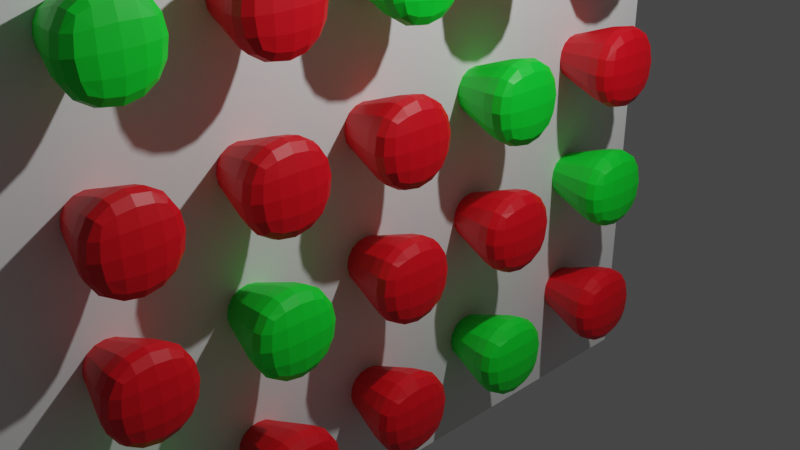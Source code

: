 # Source: Light_Wall.blend  (saved by Blender 2.80.75; exported with 4.5.12 LTS)
import bpy
from mathutils import Matrix  # noqa: F401  (used for matrix-valued properties, if any)

bpy.ops.wm.read_factory_settings(use_empty=True)
scene = bpy.context.scene
scene.name = 'Scene'

# ---- collections
col_collection = bpy.data.collections.new('Collection'); scene.collection.children.link(col_collection)

# ---- materials (node trees are filled in below, after node groups)
mat_on_material = bpy.data.materials.new('On Material')
mat_on_material.use_transparent_shadow = False
mat_off_material = bpy.data.materials.new('Off Material')
mat_off_material.use_transparent_shadow = False

# ---- material node trees
mat_on_material.use_nodes = True; mat_on_material.node_tree.nodes.clear()
_N = mat_on_material.node_tree.nodes; _L = mat_on_material.node_tree.links
n0 = _N.new('ShaderNodeOutputMaterial'); n0.name = 'Material Output'; n0.location = (300, 300)
n1 = _N.new('ShaderNodeBsdfPrincipled'); n1.name = 'Principled BSDF'; n1.location = (10, 300)
n1.distribution = 'GGX'
n1.subsurface_method = 'BURLEY'
n1.inputs[0].default_value = (0.0, 0.8, 0.03066, 1.0)
n1.inputs[3].default_value = 1.45
n1.inputs[27].default_value = (0.0, 0.0, 0.0, 1.0)
n1.inputs[28].default_value = 1.0
_L.new(n1.outputs[0], n0.inputs[0])
n0.is_active_output = True
mat_off_material.use_nodes = True; mat_off_material.node_tree.nodes.clear()
_N = mat_off_material.node_tree.nodes; _L = mat_off_material.node_tree.links
n0 = _N.new('ShaderNodeOutputMaterial'); n0.name = 'Material Output'; n0.location = (300, 300)
n1 = _N.new('ShaderNodeBsdfPrincipled'); n1.name = 'Principled BSDF'; n1.location = (10, 300)
n1.distribution = 'GGX'
n1.subsurface_method = 'BURLEY'
n1.inputs[0].default_value = (0.8, 0.0, 0.009557, 1.0)
n1.inputs[3].default_value = 1.45
n1.inputs[27].default_value = (0.0, 0.0, 0.0, 1.0)
n1.inputs[28].default_value = 1.0
_L.new(n1.outputs[0], n0.inputs[0])
n0.is_active_output = True

# ---- world
world_world = bpy.data.worlds.new('World'); scene.world = world_world
world_world.use_nodes = True; world_world.node_tree.nodes.clear()
_N = world_world.node_tree.nodes; _L = world_world.node_tree.links
n0 = _N.new('ShaderNodeOutputWorld'); n0.name = 'World Output'; n0.location = (300, 300)
n1 = _N.new('ShaderNodeBackground'); n1.name = 'Background'; n1.location = (10, 300)
n1.inputs[0].default_value = (0.05088, 0.05088, 0.05088, 1.0)
_L.new(n1.outputs[0], n0.inputs[0])
n0.is_active_output = True
world_world.color = (0.05088, 0.05088, 0.05088)
world_world.use_sun_shadow = False
world_world.sun_shadow_jitter_overblur = 0.0

# ---- cameras
cam_camera = bpy.data.cameras.new('Camera')
cam_camera.clip_end = 100.0
cam_camera.ortho_scale = 7.314

# ---- lights
light_light = bpy.data.lights.new('Light', 'POINT')
light_light.transmission_factor = 0.0
light_light.energy = 1000.0
light_light.shadow_soft_size = 0.1
light_light.shadow_maximum_resolution = 0.006
light_light.use_absolute_resolution = True

# ---- meshes
me_plane = bpy.data.meshes.new('Plane')
me_plane.from_pydata([(-1.0, -1.0, 0.0), (1.0, -1.0, 0.0), (-1.0, 1.0, 0.0), (1.0, 1.0, 0.0)], [], [(0, 1, 3, 2)])
_uv = me_plane.uv_layers.new(name='UVMap')
_uv.uv.foreach_set('vector', [0.0, 0.0, 1.0, 0.0, 1.0, 1.0, 0.0, 1.0])
me_plane.use_remesh_preserve_volume = False
me_plane.use_remesh_preserve_attributes = False
me_plane.use_mirror_vertex_groups = False
me_plane.update()
me_cube_001 = bpy.data.meshes.new('Cube.001')
me_cube_001.from_pydata([(-1.0, -1.0, -1.0), (-1.0, -1.0, 1.0), (-1.0, 1.0, -1.0), (-1.0, 1.0, 1.0), (1.0, -1.0, -1.0), (1.0, -1.0, 1.0), (1.0, 1.0, -1.0), (1.0, 1.0, 1.0), (0.1079, 0.1079, 0.7033), (0.1079, -0.1079, 0.7033), (-0.1079, -0.1079, 0.7033), (-0.1079, 0.1079, 0.7033), (-0.745, 0.745, -0.608), (0.745, 0.745, -0.608), (0.745, -0.745, -0.608), (-0.745, -0.745, -0.608)], [], [(8, 1, 3, 9), (9, 3, 7, 10), (10, 7, 5, 11), (11, 5, 1, 8), (2, 6, 4, 0), (7, 3, 1, 5), (14, 11, 8, 15), (13, 10, 11, 14), (12, 9, 10, 13), (15, 8, 9, 12), (0, 15, 12, 2), (2, 12, 13, 6), (6, 13, 14, 4), (4, 14, 15, 0)])
_uv = me_cube_001.uv_layers.new(name='UVMap')
_uv.uv.foreach_set('vector', [0.5879, 0.0, 0.625, 0.0, 0.625, 0.25, 0.5879, 0.25, 0.5879, 0.25, 0.625, 0.25, 0.625, 0.5, 0.5879, 0.5, 0.5879, 0.5, 0.625, 0.5, 0.625, 0.75, 0.5879, 0.75, 0.5879, 0.75, 0.625, 0.75, 0.625, 1.0, 0.5879, 1.0, 0.125, 0.5, 0.375, 0.5, 0.375, 0.75, 0.125, 0.75, 0.625, 0.5, 0.875, 0.5, 0.875, 0.75, 0.625, 0.75, 0.424, 0.75, 0.5879, 0.75, 0.5879, 1.0, 0.424, 1.0, 0.424, 0.5, 0.5879, 0.5, 0.5879, 0.75, 0.424, 0.75, 0.424, 0.25, 0.5879, 0.25, 0.5879, 0.5, 0.424, 0.5, 0.424, 0.0, 0.5879, 0.0, 0.5879, 0.25, 0.424, 0.25, 0.375, 0.0, 0.424, 0.0, 0.424, 0.25, 0.375, 0.25, 0.375, 0.25, 0.424, 0.25, 0.424, 0.5, 0.375, 0.5, 0.375, 0.5, 0.424, 0.5, 0.424, 0.75, 0.375, 0.75, 0.375, 0.75, 0.424, 0.75, 0.424, 1.0, 0.375, 1.0])
me_cube_001.materials.append(mat_on_material)
me_cube_001.use_remesh_preserve_volume = False
me_cube_001.use_remesh_preserve_attributes = False
me_cube_001.use_mirror_vertex_groups = False
me_cube_001.update()
me_cube_002 = bpy.data.meshes.new('Cube.002')
me_cube_002.from_pydata([(-1.0, -1.0, -1.0), (-1.0, -1.0, 1.0), (-1.0, 1.0, -1.0), (-1.0, 1.0, 1.0), (1.0, -1.0, -1.0), (1.0, -1.0, 1.0), (1.0, 1.0, -1.0), (1.0, 1.0, 1.0), (0.1079, 0.1079, 0.7033), (0.1079, -0.1079, 0.7033), (-0.1079, -0.1079, 0.7033), (-0.1079, 0.1079, 0.7033), (-0.745, 0.745, -0.608), (0.745, 0.745, -0.608), (0.745, -0.745, -0.608), (-0.745, -0.745, -0.608)], [], [(8, 1, 3, 9), (9, 3, 7, 10), (10, 7, 5, 11), (11, 5, 1, 8), (2, 6, 4, 0), (7, 3, 1, 5), (14, 11, 8, 15), (13, 10, 11, 14), (12, 9, 10, 13), (15, 8, 9, 12), (0, 15, 12, 2), (2, 12, 13, 6), (6, 13, 14, 4), (4, 14, 15, 0)])
_uv = me_cube_002.uv_layers.new(name='UVMap')
_uv.uv.foreach_set('vector', [0.5879, 0.0, 0.625, 0.0, 0.625, 0.25, 0.5879, 0.25, 0.5879, 0.25, 0.625, 0.25, 0.625, 0.5, 0.5879, 0.5, 0.5879, 0.5, 0.625, 0.5, 0.625, 0.75, 0.5879, 0.75, 0.5879, 0.75, 0.625, 0.75, 0.625, 1.0, 0.5879, 1.0, 0.125, 0.5, 0.375, 0.5, 0.375, 0.75, 0.125, 0.75, 0.625, 0.5, 0.875, 0.5, 0.875, 0.75, 0.625, 0.75, 0.424, 0.75, 0.5879, 0.75, 0.5879, 1.0, 0.424, 1.0, 0.424, 0.5, 0.5879, 0.5, 0.5879, 0.75, 0.424, 0.75, 0.424, 0.25, 0.5879, 0.25, 0.5879, 0.5, 0.424, 0.5, 0.424, 0.0, 0.5879, 0.0, 0.5879, 0.25, 0.424, 0.25, 0.375, 0.0, 0.424, 0.0, 0.424, 0.25, 0.375, 0.25, 0.375, 0.25, 0.424, 0.25, 0.424, 0.5, 0.375, 0.5, 0.375, 0.5, 0.424, 0.5, 0.424, 0.75, 0.375, 0.75, 0.375, 0.75, 0.424, 0.75, 0.424, 1.0, 0.375, 1.0])
me_cube_002.materials.append(mat_off_material)
me_cube_002.use_remesh_preserve_volume = False
me_cube_002.use_remesh_preserve_attributes = False
me_cube_002.use_mirror_vertex_groups = False
me_cube_002.update()
me_cube_003 = bpy.data.meshes.new('Cube.003')
me_cube_003.from_pydata([(-1.0, -1.0, -1.0), (-1.0, -1.0, 1.0), (-1.0, 1.0, -1.0), (-1.0, 1.0, 1.0), (1.0, -1.0, -1.0), (1.0, -1.0, 1.0), (1.0, 1.0, -1.0), (1.0, 1.0, 1.0), (0.1079, 0.1079, 0.7033), (0.1079, -0.1079, 0.7033), (-0.1079, -0.1079, 0.7033), (-0.1079, 0.1079, 0.7033), (-0.745, 0.745, -0.608), (0.745, 0.745, -0.608), (0.745, -0.745, -0.608), (-0.745, -0.745, -0.608)], [], [(8, 1, 3, 9), (9, 3, 7, 10), (10, 7, 5, 11), (11, 5, 1, 8), (2, 6, 4, 0), (7, 3, 1, 5), (14, 11, 8, 15), (13, 10, 11, 14), (12, 9, 10, 13), (15, 8, 9, 12), (0, 15, 12, 2), (2, 12, 13, 6), (6, 13, 14, 4), (4, 14, 15, 0)])
_uv = me_cube_003.uv_layers.new(name='UVMap')
_uv.uv.foreach_set('vector', [0.5879, 0.0, 0.625, 0.0, 0.625, 0.25, 0.5879, 0.25, 0.5879, 0.25, 0.625, 0.25, 0.625, 0.5, 0.5879, 0.5, 0.5879, 0.5, 0.625, 0.5, 0.625, 0.75, 0.5879, 0.75, 0.5879, 0.75, 0.625, 0.75, 0.625, 1.0, 0.5879, 1.0, 0.125, 0.5, 0.375, 0.5, 0.375, 0.75, 0.125, 0.75, 0.625, 0.5, 0.875, 0.5, 0.875, 0.75, 0.625, 0.75, 0.424, 0.75, 0.5879, 0.75, 0.5879, 1.0, 0.424, 1.0, 0.424, 0.5, 0.5879, 0.5, 0.5879, 0.75, 0.424, 0.75, 0.424, 0.25, 0.5879, 0.25, 0.5879, 0.5, 0.424, 0.5, 0.424, 0.0, 0.5879, 0.0, 0.5879, 0.25, 0.424, 0.25, 0.375, 0.0, 0.424, 0.0, 0.424, 0.25, 0.375, 0.25, 0.375, 0.25, 0.424, 0.25, 0.424, 0.5, 0.375, 0.5, 0.375, 0.5, 0.424, 0.5, 0.424, 0.75, 0.375, 0.75, 0.375, 0.75, 0.424, 0.75, 0.424, 1.0, 0.375, 1.0])
me_cube_003.materials.append(mat_on_material)
me_cube_003.use_remesh_preserve_volume = False
me_cube_003.use_remesh_preserve_attributes = False
me_cube_003.use_mirror_vertex_groups = False
me_cube_003.update()
me_cube_004 = bpy.data.meshes.new('Cube.004')
me_cube_004.from_pydata([(-1.0, -1.0, -1.0), (-1.0, -1.0, 1.0), (-1.0, 1.0, -1.0), (-1.0, 1.0, 1.0), (1.0, -1.0, -1.0), (1.0, -1.0, 1.0), (1.0, 1.0, -1.0), (1.0, 1.0, 1.0), (0.1079, 0.1079, 0.7033), (0.1079, -0.1079, 0.7033), (-0.1079, -0.1079, 0.7033), (-0.1079, 0.1079, 0.7033), (-0.745, 0.745, -0.608), (0.745, 0.745, -0.608), (0.745, -0.745, -0.608), (-0.745, -0.745, -0.608)], [], [(8, 1, 3, 9), (9, 3, 7, 10), (10, 7, 5, 11), (11, 5, 1, 8), (2, 6, 4, 0), (7, 3, 1, 5), (14, 11, 8, 15), (13, 10, 11, 14), (12, 9, 10, 13), (15, 8, 9, 12), (0, 15, 12, 2), (2, 12, 13, 6), (6, 13, 14, 4), (4, 14, 15, 0)])
_uv = me_cube_004.uv_layers.new(name='UVMap')
_uv.uv.foreach_set('vector', [0.5879, 0.0, 0.625, 0.0, 0.625, 0.25, 0.5879, 0.25, 0.5879, 0.25, 0.625, 0.25, 0.625, 0.5, 0.5879, 0.5, 0.5879, 0.5, 0.625, 0.5, 0.625, 0.75, 0.5879, 0.75, 0.5879, 0.75, 0.625, 0.75, 0.625, 1.0, 0.5879, 1.0, 0.125, 0.5, 0.375, 0.5, 0.375, 0.75, 0.125, 0.75, 0.625, 0.5, 0.875, 0.5, 0.875, 0.75, 0.625, 0.75, 0.424, 0.75, 0.5879, 0.75, 0.5879, 1.0, 0.424, 1.0, 0.424, 0.5, 0.5879, 0.5, 0.5879, 0.75, 0.424, 0.75, 0.424, 0.25, 0.5879, 0.25, 0.5879, 0.5, 0.424, 0.5, 0.424, 0.0, 0.5879, 0.0, 0.5879, 0.25, 0.424, 0.25, 0.375, 0.0, 0.424, 0.0, 0.424, 0.25, 0.375, 0.25, 0.375, 0.25, 0.424, 0.25, 0.424, 0.5, 0.375, 0.5, 0.375, 0.5, 0.424, 0.5, 0.424, 0.75, 0.375, 0.75, 0.375, 0.75, 0.424, 0.75, 0.424, 1.0, 0.375, 1.0])
me_cube_004.materials.append(mat_off_material)
me_cube_004.use_remesh_preserve_volume = False
me_cube_004.use_remesh_preserve_attributes = False
me_cube_004.use_mirror_vertex_groups = False
me_cube_004.update()
me_cube_005 = bpy.data.meshes.new('Cube.005')
me_cube_005.from_pydata([(-1.0, -1.0, -1.0), (-1.0, -1.0, 1.0), (-1.0, 1.0, -1.0), (-1.0, 1.0, 1.0), (1.0, -1.0, -1.0), (1.0, -1.0, 1.0), (1.0, 1.0, -1.0), (1.0, 1.0, 1.0), (0.1079, 0.1079, 0.7033), (0.1079, -0.1079, 0.7033), (-0.1079, -0.1079, 0.7033), (-0.1079, 0.1079, 0.7033), (-0.745, 0.745, -0.608), (0.745, 0.745, -0.608), (0.745, -0.745, -0.608), (-0.745, -0.745, -0.608)], [], [(8, 1, 3, 9), (9, 3, 7, 10), (10, 7, 5, 11), (11, 5, 1, 8), (2, 6, 4, 0), (7, 3, 1, 5), (14, 11, 8, 15), (13, 10, 11, 14), (12, 9, 10, 13), (15, 8, 9, 12), (0, 15, 12, 2), (2, 12, 13, 6), (6, 13, 14, 4), (4, 14, 15, 0)])
_uv = me_cube_005.uv_layers.new(name='UVMap')
_uv.uv.foreach_set('vector', [0.5879, 0.0, 0.625, 0.0, 0.625, 0.25, 0.5879, 0.25, 0.5879, 0.25, 0.625, 0.25, 0.625, 0.5, 0.5879, 0.5, 0.5879, 0.5, 0.625, 0.5, 0.625, 0.75, 0.5879, 0.75, 0.5879, 0.75, 0.625, 0.75, 0.625, 1.0, 0.5879, 1.0, 0.125, 0.5, 0.375, 0.5, 0.375, 0.75, 0.125, 0.75, 0.625, 0.5, 0.875, 0.5, 0.875, 0.75, 0.625, 0.75, 0.424, 0.75, 0.5879, 0.75, 0.5879, 1.0, 0.424, 1.0, 0.424, 0.5, 0.5879, 0.5, 0.5879, 0.75, 0.424, 0.75, 0.424, 0.25, 0.5879, 0.25, 0.5879, 0.5, 0.424, 0.5, 0.424, 0.0, 0.5879, 0.0, 0.5879, 0.25, 0.424, 0.25, 0.375, 0.0, 0.424, 0.0, 0.424, 0.25, 0.375, 0.25, 0.375, 0.25, 0.424, 0.25, 0.424, 0.5, 0.375, 0.5, 0.375, 0.5, 0.424, 0.5, 0.424, 0.75, 0.375, 0.75, 0.375, 0.75, 0.424, 0.75, 0.424, 1.0, 0.375, 1.0])
me_cube_005.materials.append(mat_off_material)
me_cube_005.use_remesh_preserve_volume = False
me_cube_005.use_remesh_preserve_attributes = False
me_cube_005.use_mirror_vertex_groups = False
me_cube_005.update()
me_cube_006 = bpy.data.meshes.new('Cube.006')
me_cube_006.from_pydata([(-1.0, -1.0, -1.0), (-1.0, -1.0, 1.0), (-1.0, 1.0, -1.0), (-1.0, 1.0, 1.0), (1.0, -1.0, -1.0), (1.0, -1.0, 1.0), (1.0, 1.0, -1.0), (1.0, 1.0, 1.0), (0.1079, 0.1079, 0.7033), (0.1079, -0.1079, 0.7033), (-0.1079, -0.1079, 0.7033), (-0.1079, 0.1079, 0.7033), (-0.745, 0.745, -0.608), (0.745, 0.745, -0.608), (0.745, -0.745, -0.608), (-0.745, -0.745, -0.608)], [], [(8, 1, 3, 9), (9, 3, 7, 10), (10, 7, 5, 11), (11, 5, 1, 8), (2, 6, 4, 0), (7, 3, 1, 5), (14, 11, 8, 15), (13, 10, 11, 14), (12, 9, 10, 13), (15, 8, 9, 12), (0, 15, 12, 2), (2, 12, 13, 6), (6, 13, 14, 4), (4, 14, 15, 0)])
_uv = me_cube_006.uv_layers.new(name='UVMap')
_uv.uv.foreach_set('vector', [0.5879, 0.0, 0.625, 0.0, 0.625, 0.25, 0.5879, 0.25, 0.5879, 0.25, 0.625, 0.25, 0.625, 0.5, 0.5879, 0.5, 0.5879, 0.5, 0.625, 0.5, 0.625, 0.75, 0.5879, 0.75, 0.5879, 0.75, 0.625, 0.75, 0.625, 1.0, 0.5879, 1.0, 0.125, 0.5, 0.375, 0.5, 0.375, 0.75, 0.125, 0.75, 0.625, 0.5, 0.875, 0.5, 0.875, 0.75, 0.625, 0.75, 0.424, 0.75, 0.5879, 0.75, 0.5879, 1.0, 0.424, 1.0, 0.424, 0.5, 0.5879, 0.5, 0.5879, 0.75, 0.424, 0.75, 0.424, 0.25, 0.5879, 0.25, 0.5879, 0.5, 0.424, 0.5, 0.424, 0.0, 0.5879, 0.0, 0.5879, 0.25, 0.424, 0.25, 0.375, 0.0, 0.424, 0.0, 0.424, 0.25, 0.375, 0.25, 0.375, 0.25, 0.424, 0.25, 0.424, 0.5, 0.375, 0.5, 0.375, 0.5, 0.424, 0.5, 0.424, 0.75, 0.375, 0.75, 0.375, 0.75, 0.424, 0.75, 0.424, 1.0, 0.375, 1.0])
me_cube_006.materials.append(mat_off_material)
me_cube_006.use_remesh_preserve_volume = False
me_cube_006.use_remesh_preserve_attributes = False
me_cube_006.use_mirror_vertex_groups = False
me_cube_006.update()
me_cube_007 = bpy.data.meshes.new('Cube.007')
me_cube_007.from_pydata([(-1.0, -1.0, -1.0), (-1.0, -1.0, 1.0), (-1.0, 1.0, -1.0), (-1.0, 1.0, 1.0), (1.0, -1.0, -1.0), (1.0, -1.0, 1.0), (1.0, 1.0, -1.0), (1.0, 1.0, 1.0), (0.1079, 0.1079, 0.7033), (0.1079, -0.1079, 0.7033), (-0.1079, -0.1079, 0.7033), (-0.1079, 0.1079, 0.7033), (-0.745, 0.745, -0.608), (0.745, 0.745, -0.608), (0.745, -0.745, -0.608), (-0.745, -0.745, -0.608)], [], [(8, 1, 3, 9), (9, 3, 7, 10), (10, 7, 5, 11), (11, 5, 1, 8), (2, 6, 4, 0), (7, 3, 1, 5), (14, 11, 8, 15), (13, 10, 11, 14), (12, 9, 10, 13), (15, 8, 9, 12), (0, 15, 12, 2), (2, 12, 13, 6), (6, 13, 14, 4), (4, 14, 15, 0)])
_uv = me_cube_007.uv_layers.new(name='UVMap')
_uv.uv.foreach_set('vector', [0.5879, 0.0, 0.625, 0.0, 0.625, 0.25, 0.5879, 0.25, 0.5879, 0.25, 0.625, 0.25, 0.625, 0.5, 0.5879, 0.5, 0.5879, 0.5, 0.625, 0.5, 0.625, 0.75, 0.5879, 0.75, 0.5879, 0.75, 0.625, 0.75, 0.625, 1.0, 0.5879, 1.0, 0.125, 0.5, 0.375, 0.5, 0.375, 0.75, 0.125, 0.75, 0.625, 0.5, 0.875, 0.5, 0.875, 0.75, 0.625, 0.75, 0.424, 0.75, 0.5879, 0.75, 0.5879, 1.0, 0.424, 1.0, 0.424, 0.5, 0.5879, 0.5, 0.5879, 0.75, 0.424, 0.75, 0.424, 0.25, 0.5879, 0.25, 0.5879, 0.5, 0.424, 0.5, 0.424, 0.0, 0.5879, 0.0, 0.5879, 0.25, 0.424, 0.25, 0.375, 0.0, 0.424, 0.0, 0.424, 0.25, 0.375, 0.25, 0.375, 0.25, 0.424, 0.25, 0.424, 0.5, 0.375, 0.5, 0.375, 0.5, 0.424, 0.5, 0.424, 0.75, 0.375, 0.75, 0.375, 0.75, 0.424, 0.75, 0.424, 1.0, 0.375, 1.0])
me_cube_007.materials.append(mat_on_material)
me_cube_007.use_remesh_preserve_volume = False
me_cube_007.use_remesh_preserve_attributes = False
me_cube_007.use_mirror_vertex_groups = False
me_cube_007.update()
me_cube_008 = bpy.data.meshes.new('Cube.008')
me_cube_008.from_pydata([(-1.0, -1.0, -1.0), (-1.0, -1.0, 1.0), (-1.0, 1.0, -1.0), (-1.0, 1.0, 1.0), (1.0, -1.0, -1.0), (1.0, -1.0, 1.0), (1.0, 1.0, -1.0), (1.0, 1.0, 1.0), (0.1079, 0.1079, 0.7033), (0.1079, -0.1079, 0.7033), (-0.1079, -0.1079, 0.7033), (-0.1079, 0.1079, 0.7033), (-0.745, 0.745, -0.608), (0.745, 0.745, -0.608), (0.745, -0.745, -0.608), (-0.745, -0.745, -0.608)], [], [(8, 1, 3, 9), (9, 3, 7, 10), (10, 7, 5, 11), (11, 5, 1, 8), (2, 6, 4, 0), (7, 3, 1, 5), (14, 11, 8, 15), (13, 10, 11, 14), (12, 9, 10, 13), (15, 8, 9, 12), (0, 15, 12, 2), (2, 12, 13, 6), (6, 13, 14, 4), (4, 14, 15, 0)])
_uv = me_cube_008.uv_layers.new(name='UVMap')
_uv.uv.foreach_set('vector', [0.5879, 0.0, 0.625, 0.0, 0.625, 0.25, 0.5879, 0.25, 0.5879, 0.25, 0.625, 0.25, 0.625, 0.5, 0.5879, 0.5, 0.5879, 0.5, 0.625, 0.5, 0.625, 0.75, 0.5879, 0.75, 0.5879, 0.75, 0.625, 0.75, 0.625, 1.0, 0.5879, 1.0, 0.125, 0.5, 0.375, 0.5, 0.375, 0.75, 0.125, 0.75, 0.625, 0.5, 0.875, 0.5, 0.875, 0.75, 0.625, 0.75, 0.424, 0.75, 0.5879, 0.75, 0.5879, 1.0, 0.424, 1.0, 0.424, 0.5, 0.5879, 0.5, 0.5879, 0.75, 0.424, 0.75, 0.424, 0.25, 0.5879, 0.25, 0.5879, 0.5, 0.424, 0.5, 0.424, 0.0, 0.5879, 0.0, 0.5879, 0.25, 0.424, 0.25, 0.375, 0.0, 0.424, 0.0, 0.424, 0.25, 0.375, 0.25, 0.375, 0.25, 0.424, 0.25, 0.424, 0.5, 0.375, 0.5, 0.375, 0.5, 0.424, 0.5, 0.424, 0.75, 0.375, 0.75, 0.375, 0.75, 0.424, 0.75, 0.424, 1.0, 0.375, 1.0])
me_cube_008.materials.append(mat_off_material)
me_cube_008.use_remesh_preserve_volume = False
me_cube_008.use_remesh_preserve_attributes = False
me_cube_008.use_mirror_vertex_groups = False
me_cube_008.update()
me_cube_009 = bpy.data.meshes.new('Cube.009')
me_cube_009.from_pydata([(-1.0, -1.0, -1.0), (-1.0, -1.0, 1.0), (-1.0, 1.0, -1.0), (-1.0, 1.0, 1.0), (1.0, -1.0, -1.0), (1.0, -1.0, 1.0), (1.0, 1.0, -1.0), (1.0, 1.0, 1.0), (0.1079, 0.1079, 0.7033), (0.1079, -0.1079, 0.7033), (-0.1079, -0.1079, 0.7033), (-0.1079, 0.1079, 0.7033), (-0.745, 0.745, -0.608), (0.745, 0.745, -0.608), (0.745, -0.745, -0.608), (-0.745, -0.745, -0.608)], [], [(8, 1, 3, 9), (9, 3, 7, 10), (10, 7, 5, 11), (11, 5, 1, 8), (2, 6, 4, 0), (7, 3, 1, 5), (14, 11, 8, 15), (13, 10, 11, 14), (12, 9, 10, 13), (15, 8, 9, 12), (0, 15, 12, 2), (2, 12, 13, 6), (6, 13, 14, 4), (4, 14, 15, 0)])
_uv = me_cube_009.uv_layers.new(name='UVMap')
_uv.uv.foreach_set('vector', [0.5879, 0.0, 0.625, 0.0, 0.625, 0.25, 0.5879, 0.25, 0.5879, 0.25, 0.625, 0.25, 0.625, 0.5, 0.5879, 0.5, 0.5879, 0.5, 0.625, 0.5, 0.625, 0.75, 0.5879, 0.75, 0.5879, 0.75, 0.625, 0.75, 0.625, 1.0, 0.5879, 1.0, 0.125, 0.5, 0.375, 0.5, 0.375, 0.75, 0.125, 0.75, 0.625, 0.5, 0.875, 0.5, 0.875, 0.75, 0.625, 0.75, 0.424, 0.75, 0.5879, 0.75, 0.5879, 1.0, 0.424, 1.0, 0.424, 0.5, 0.5879, 0.5, 0.5879, 0.75, 0.424, 0.75, 0.424, 0.25, 0.5879, 0.25, 0.5879, 0.5, 0.424, 0.5, 0.424, 0.0, 0.5879, 0.0, 0.5879, 0.25, 0.424, 0.25, 0.375, 0.0, 0.424, 0.0, 0.424, 0.25, 0.375, 0.25, 0.375, 0.25, 0.424, 0.25, 0.424, 0.5, 0.375, 0.5, 0.375, 0.5, 0.424, 0.5, 0.424, 0.75, 0.375, 0.75, 0.375, 0.75, 0.424, 0.75, 0.424, 1.0, 0.375, 1.0])
me_cube_009.materials.append(mat_off_material)
me_cube_009.use_remesh_preserve_volume = False
me_cube_009.use_remesh_preserve_attributes = False
me_cube_009.use_mirror_vertex_groups = False
me_cube_009.update()
me_cube_010 = bpy.data.meshes.new('Cube.010')
me_cube_010.from_pydata([(-1.0, -1.0, -1.0), (-1.0, -1.0, 1.0), (-1.0, 1.0, -1.0), (-1.0, 1.0, 1.0), (1.0, -1.0, -1.0), (1.0, -1.0, 1.0), (1.0, 1.0, -1.0), (1.0, 1.0, 1.0), (0.1079, 0.1079, 0.7033), (0.1079, -0.1079, 0.7033), (-0.1079, -0.1079, 0.7033), (-0.1079, 0.1079, 0.7033), (-0.745, 0.745, -0.608), (0.745, 0.745, -0.608), (0.745, -0.745, -0.608), (-0.745, -0.745, -0.608)], [], [(8, 1, 3, 9), (9, 3, 7, 10), (10, 7, 5, 11), (11, 5, 1, 8), (2, 6, 4, 0), (7, 3, 1, 5), (14, 11, 8, 15), (13, 10, 11, 14), (12, 9, 10, 13), (15, 8, 9, 12), (0, 15, 12, 2), (2, 12, 13, 6), (6, 13, 14, 4), (4, 14, 15, 0)])
_uv = me_cube_010.uv_layers.new(name='UVMap')
_uv.uv.foreach_set('vector', [0.5879, 0.0, 0.625, 0.0, 0.625, 0.25, 0.5879, 0.25, 0.5879, 0.25, 0.625, 0.25, 0.625, 0.5, 0.5879, 0.5, 0.5879, 0.5, 0.625, 0.5, 0.625, 0.75, 0.5879, 0.75, 0.5879, 0.75, 0.625, 0.75, 0.625, 1.0, 0.5879, 1.0, 0.125, 0.5, 0.375, 0.5, 0.375, 0.75, 0.125, 0.75, 0.625, 0.5, 0.875, 0.5, 0.875, 0.75, 0.625, 0.75, 0.424, 0.75, 0.5879, 0.75, 0.5879, 1.0, 0.424, 1.0, 0.424, 0.5, 0.5879, 0.5, 0.5879, 0.75, 0.424, 0.75, 0.424, 0.25, 0.5879, 0.25, 0.5879, 0.5, 0.424, 0.5, 0.424, 0.0, 0.5879, 0.0, 0.5879, 0.25, 0.424, 0.25, 0.375, 0.0, 0.424, 0.0, 0.424, 0.25, 0.375, 0.25, 0.375, 0.25, 0.424, 0.25, 0.424, 0.5, 0.375, 0.5, 0.375, 0.5, 0.424, 0.5, 0.424, 0.75, 0.375, 0.75, 0.375, 0.75, 0.424, 0.75, 0.424, 1.0, 0.375, 1.0])
me_cube_010.materials.append(mat_off_material)
me_cube_010.use_remesh_preserve_volume = False
me_cube_010.use_remesh_preserve_attributes = False
me_cube_010.use_mirror_vertex_groups = False
me_cube_010.update()
me_cube_011 = bpy.data.meshes.new('Cube.011')
me_cube_011.from_pydata([(-1.0, -1.0, -1.0), (-1.0, -1.0, 1.0), (-1.0, 1.0, -1.0), (-1.0, 1.0, 1.0), (1.0, -1.0, -1.0), (1.0, -1.0, 1.0), (1.0, 1.0, -1.0), (1.0, 1.0, 1.0), (0.1079, 0.1079, 0.7033), (0.1079, -0.1079, 0.7033), (-0.1079, -0.1079, 0.7033), (-0.1079, 0.1079, 0.7033), (-0.745, 0.745, -0.608), (0.745, 0.745, -0.608), (0.745, -0.745, -0.608), (-0.745, -0.745, -0.608)], [], [(8, 1, 3, 9), (9, 3, 7, 10), (10, 7, 5, 11), (11, 5, 1, 8), (2, 6, 4, 0), (7, 3, 1, 5), (14, 11, 8, 15), (13, 10, 11, 14), (12, 9, 10, 13), (15, 8, 9, 12), (0, 15, 12, 2), (2, 12, 13, 6), (6, 13, 14, 4), (4, 14, 15, 0)])
_uv = me_cube_011.uv_layers.new(name='UVMap')
_uv.uv.foreach_set('vector', [0.5879, 0.0, 0.625, 0.0, 0.625, 0.25, 0.5879, 0.25, 0.5879, 0.25, 0.625, 0.25, 0.625, 0.5, 0.5879, 0.5, 0.5879, 0.5, 0.625, 0.5, 0.625, 0.75, 0.5879, 0.75, 0.5879, 0.75, 0.625, 0.75, 0.625, 1.0, 0.5879, 1.0, 0.125, 0.5, 0.375, 0.5, 0.375, 0.75, 0.125, 0.75, 0.625, 0.5, 0.875, 0.5, 0.875, 0.75, 0.625, 0.75, 0.424, 0.75, 0.5879, 0.75, 0.5879, 1.0, 0.424, 1.0, 0.424, 0.5, 0.5879, 0.5, 0.5879, 0.75, 0.424, 0.75, 0.424, 0.25, 0.5879, 0.25, 0.5879, 0.5, 0.424, 0.5, 0.424, 0.0, 0.5879, 0.0, 0.5879, 0.25, 0.424, 0.25, 0.375, 0.0, 0.424, 0.0, 0.424, 0.25, 0.375, 0.25, 0.375, 0.25, 0.424, 0.25, 0.424, 0.5, 0.375, 0.5, 0.375, 0.5, 0.424, 0.5, 0.424, 0.75, 0.375, 0.75, 0.375, 0.75, 0.424, 0.75, 0.424, 1.0, 0.375, 1.0])
me_cube_011.materials.append(mat_off_material)
me_cube_011.use_remesh_preserve_volume = False
me_cube_011.use_remesh_preserve_attributes = False
me_cube_011.use_mirror_vertex_groups = False
me_cube_011.update()
me_cube_012 = bpy.data.meshes.new('Cube.012')
me_cube_012.from_pydata([(-1.0, -1.0, -1.0), (-1.0, -1.0, 1.0), (-1.0, 1.0, -1.0), (-1.0, 1.0, 1.0), (1.0, -1.0, -1.0), (1.0, -1.0, 1.0), (1.0, 1.0, -1.0), (1.0, 1.0, 1.0), (0.1079, 0.1079, 0.7033), (0.1079, -0.1079, 0.7033), (-0.1079, -0.1079, 0.7033), (-0.1079, 0.1079, 0.7033), (-0.745, 0.745, -0.608), (0.745, 0.745, -0.608), (0.745, -0.745, -0.608), (-0.745, -0.745, -0.608)], [], [(8, 1, 3, 9), (9, 3, 7, 10), (10, 7, 5, 11), (11, 5, 1, 8), (2, 6, 4, 0), (7, 3, 1, 5), (14, 11, 8, 15), (13, 10, 11, 14), (12, 9, 10, 13), (15, 8, 9, 12), (0, 15, 12, 2), (2, 12, 13, 6), (6, 13, 14, 4), (4, 14, 15, 0)])
_uv = me_cube_012.uv_layers.new(name='UVMap')
_uv.uv.foreach_set('vector', [0.5879, 0.0, 0.625, 0.0, 0.625, 0.25, 0.5879, 0.25, 0.5879, 0.25, 0.625, 0.25, 0.625, 0.5, 0.5879, 0.5, 0.5879, 0.5, 0.625, 0.5, 0.625, 0.75, 0.5879, 0.75, 0.5879, 0.75, 0.625, 0.75, 0.625, 1.0, 0.5879, 1.0, 0.125, 0.5, 0.375, 0.5, 0.375, 0.75, 0.125, 0.75, 0.625, 0.5, 0.875, 0.5, 0.875, 0.75, 0.625, 0.75, 0.424, 0.75, 0.5879, 0.75, 0.5879, 1.0, 0.424, 1.0, 0.424, 0.5, 0.5879, 0.5, 0.5879, 0.75, 0.424, 0.75, 0.424, 0.25, 0.5879, 0.25, 0.5879, 0.5, 0.424, 0.5, 0.424, 0.0, 0.5879, 0.0, 0.5879, 0.25, 0.424, 0.25, 0.375, 0.0, 0.424, 0.0, 0.424, 0.25, 0.375, 0.25, 0.375, 0.25, 0.424, 0.25, 0.424, 0.5, 0.375, 0.5, 0.375, 0.5, 0.424, 0.5, 0.424, 0.75, 0.375, 0.75, 0.375, 0.75, 0.424, 0.75, 0.424, 1.0, 0.375, 1.0])
me_cube_012.materials.append(mat_on_material)
me_cube_012.use_remesh_preserve_volume = False
me_cube_012.use_remesh_preserve_attributes = False
me_cube_012.use_mirror_vertex_groups = False
me_cube_012.update()
me_cube_013 = bpy.data.meshes.new('Cube.013')
me_cube_013.from_pydata([(-1.0, -1.0, -1.0), (-1.0, -1.0, 1.0), (-1.0, 1.0, -1.0), (-1.0, 1.0, 1.0), (1.0, -1.0, -1.0), (1.0, -1.0, 1.0), (1.0, 1.0, -1.0), (1.0, 1.0, 1.0), (0.1079, 0.1079, 0.7033), (0.1079, -0.1079, 0.7033), (-0.1079, -0.1079, 0.7033), (-0.1079, 0.1079, 0.7033), (-0.745, 0.745, -0.608), (0.745, 0.745, -0.608), (0.745, -0.745, -0.608), (-0.745, -0.745, -0.608)], [], [(8, 1, 3, 9), (9, 3, 7, 10), (10, 7, 5, 11), (11, 5, 1, 8), (2, 6, 4, 0), (7, 3, 1, 5), (14, 11, 8, 15), (13, 10, 11, 14), (12, 9, 10, 13), (15, 8, 9, 12), (0, 15, 12, 2), (2, 12, 13, 6), (6, 13, 14, 4), (4, 14, 15, 0)])
_uv = me_cube_013.uv_layers.new(name='UVMap')
_uv.uv.foreach_set('vector', [0.5879, 0.0, 0.625, 0.0, 0.625, 0.25, 0.5879, 0.25, 0.5879, 0.25, 0.625, 0.25, 0.625, 0.5, 0.5879, 0.5, 0.5879, 0.5, 0.625, 0.5, 0.625, 0.75, 0.5879, 0.75, 0.5879, 0.75, 0.625, 0.75, 0.625, 1.0, 0.5879, 1.0, 0.125, 0.5, 0.375, 0.5, 0.375, 0.75, 0.125, 0.75, 0.625, 0.5, 0.875, 0.5, 0.875, 0.75, 0.625, 0.75, 0.424, 0.75, 0.5879, 0.75, 0.5879, 1.0, 0.424, 1.0, 0.424, 0.5, 0.5879, 0.5, 0.5879, 0.75, 0.424, 0.75, 0.424, 0.25, 0.5879, 0.25, 0.5879, 0.5, 0.424, 0.5, 0.424, 0.0, 0.5879, 0.0, 0.5879, 0.25, 0.424, 0.25, 0.375, 0.0, 0.424, 0.0, 0.424, 0.25, 0.375, 0.25, 0.375, 0.25, 0.424, 0.25, 0.424, 0.5, 0.375, 0.5, 0.375, 0.5, 0.424, 0.5, 0.424, 0.75, 0.375, 0.75, 0.375, 0.75, 0.424, 0.75, 0.424, 1.0, 0.375, 1.0])
me_cube_013.materials.append(mat_off_material)
me_cube_013.use_remesh_preserve_volume = False
me_cube_013.use_remesh_preserve_attributes = False
me_cube_013.use_mirror_vertex_groups = False
me_cube_013.update()
me_cube_014 = bpy.data.meshes.new('Cube.014')
me_cube_014.from_pydata([(-1.0, -1.0, -1.0), (-1.0, -1.0, 1.0), (-1.0, 1.0, -1.0), (-1.0, 1.0, 1.0), (1.0, -1.0, -1.0), (1.0, -1.0, 1.0), (1.0, 1.0, -1.0), (1.0, 1.0, 1.0), (0.1079, 0.1079, 0.7033), (0.1079, -0.1079, 0.7033), (-0.1079, -0.1079, 0.7033), (-0.1079, 0.1079, 0.7033), (-0.745, 0.745, -0.608), (0.745, 0.745, -0.608), (0.745, -0.745, -0.608), (-0.745, -0.745, -0.608)], [], [(8, 1, 3, 9), (9, 3, 7, 10), (10, 7, 5, 11), (11, 5, 1, 8), (2, 6, 4, 0), (7, 3, 1, 5), (14, 11, 8, 15), (13, 10, 11, 14), (12, 9, 10, 13), (15, 8, 9, 12), (0, 15, 12, 2), (2, 12, 13, 6), (6, 13, 14, 4), (4, 14, 15, 0)])
_uv = me_cube_014.uv_layers.new(name='UVMap')
_uv.uv.foreach_set('vector', [0.5879, 0.0, 0.625, 0.0, 0.625, 0.25, 0.5879, 0.25, 0.5879, 0.25, 0.625, 0.25, 0.625, 0.5, 0.5879, 0.5, 0.5879, 0.5, 0.625, 0.5, 0.625, 0.75, 0.5879, 0.75, 0.5879, 0.75, 0.625, 0.75, 0.625, 1.0, 0.5879, 1.0, 0.125, 0.5, 0.375, 0.5, 0.375, 0.75, 0.125, 0.75, 0.625, 0.5, 0.875, 0.5, 0.875, 0.75, 0.625, 0.75, 0.424, 0.75, 0.5879, 0.75, 0.5879, 1.0, 0.424, 1.0, 0.424, 0.5, 0.5879, 0.5, 0.5879, 0.75, 0.424, 0.75, 0.424, 0.25, 0.5879, 0.25, 0.5879, 0.5, 0.424, 0.5, 0.424, 0.0, 0.5879, 0.0, 0.5879, 0.25, 0.424, 0.25, 0.375, 0.0, 0.424, 0.0, 0.424, 0.25, 0.375, 0.25, 0.375, 0.25, 0.424, 0.25, 0.424, 0.5, 0.375, 0.5, 0.375, 0.5, 0.424, 0.5, 0.424, 0.75, 0.375, 0.75, 0.375, 0.75, 0.424, 0.75, 0.424, 1.0, 0.375, 1.0])
me_cube_014.materials.append(mat_off_material)
me_cube_014.use_remesh_preserve_volume = False
me_cube_014.use_remesh_preserve_attributes = False
me_cube_014.use_mirror_vertex_groups = False
me_cube_014.update()
me_cube_015 = bpy.data.meshes.new('Cube.015')
me_cube_015.from_pydata([(-1.0, -1.0, -1.0), (-1.0, -1.0, 1.0), (-1.0, 1.0, -1.0), (-1.0, 1.0, 1.0), (1.0, -1.0, -1.0), (1.0, -1.0, 1.0), (1.0, 1.0, -1.0), (1.0, 1.0, 1.0), (0.1079, 0.1079, 0.7033), (0.1079, -0.1079, 0.7033), (-0.1079, -0.1079, 0.7033), (-0.1079, 0.1079, 0.7033), (-0.745, 0.745, -0.608), (0.745, 0.745, -0.608), (0.745, -0.745, -0.608), (-0.745, -0.745, -0.608)], [], [(8, 1, 3, 9), (9, 3, 7, 10), (10, 7, 5, 11), (11, 5, 1, 8), (2, 6, 4, 0), (7, 3, 1, 5), (14, 11, 8, 15), (13, 10, 11, 14), (12, 9, 10, 13), (15, 8, 9, 12), (0, 15, 12, 2), (2, 12, 13, 6), (6, 13, 14, 4), (4, 14, 15, 0)])
_uv = me_cube_015.uv_layers.new(name='UVMap')
_uv.uv.foreach_set('vector', [0.5879, 0.0, 0.625, 0.0, 0.625, 0.25, 0.5879, 0.25, 0.5879, 0.25, 0.625, 0.25, 0.625, 0.5, 0.5879, 0.5, 0.5879, 0.5, 0.625, 0.5, 0.625, 0.75, 0.5879, 0.75, 0.5879, 0.75, 0.625, 0.75, 0.625, 1.0, 0.5879, 1.0, 0.125, 0.5, 0.375, 0.5, 0.375, 0.75, 0.125, 0.75, 0.625, 0.5, 0.875, 0.5, 0.875, 0.75, 0.625, 0.75, 0.424, 0.75, 0.5879, 0.75, 0.5879, 1.0, 0.424, 1.0, 0.424, 0.5, 0.5879, 0.5, 0.5879, 0.75, 0.424, 0.75, 0.424, 0.25, 0.5879, 0.25, 0.5879, 0.5, 0.424, 0.5, 0.424, 0.0, 0.5879, 0.0, 0.5879, 0.25, 0.424, 0.25, 0.375, 0.0, 0.424, 0.0, 0.424, 0.25, 0.375, 0.25, 0.375, 0.25, 0.424, 0.25, 0.424, 0.5, 0.375, 0.5, 0.375, 0.5, 0.424, 0.5, 0.424, 0.75, 0.375, 0.75, 0.375, 0.75, 0.424, 0.75, 0.424, 1.0, 0.375, 1.0])
me_cube_015.materials.append(mat_on_material)
me_cube_015.use_remesh_preserve_volume = False
me_cube_015.use_remesh_preserve_attributes = False
me_cube_015.use_mirror_vertex_groups = False
me_cube_015.update()
me_cube_016 = bpy.data.meshes.new('Cube.016')
me_cube_016.from_pydata([(-1.0, -1.0, -1.0), (-1.0, -1.0, 1.0), (-1.0, 1.0, -1.0), (-1.0, 1.0, 1.0), (1.0, -1.0, -1.0), (1.0, -1.0, 1.0), (1.0, 1.0, -1.0), (1.0, 1.0, 1.0), (0.1079, 0.1079, 0.7033), (0.1079, -0.1079, 0.7033), (-0.1079, -0.1079, 0.7033), (-0.1079, 0.1079, 0.7033), (-0.745, 0.745, -0.608), (0.745, 0.745, -0.608), (0.745, -0.745, -0.608), (-0.745, -0.745, -0.608)], [], [(8, 1, 3, 9), (9, 3, 7, 10), (10, 7, 5, 11), (11, 5, 1, 8), (2, 6, 4, 0), (7, 3, 1, 5), (14, 11, 8, 15), (13, 10, 11, 14), (12, 9, 10, 13), (15, 8, 9, 12), (0, 15, 12, 2), (2, 12, 13, 6), (6, 13, 14, 4), (4, 14, 15, 0)])
_uv = me_cube_016.uv_layers.new(name='UVMap')
_uv.uv.foreach_set('vector', [0.5879, 0.0, 0.625, 0.0, 0.625, 0.25, 0.5879, 0.25, 0.5879, 0.25, 0.625, 0.25, 0.625, 0.5, 0.5879, 0.5, 0.5879, 0.5, 0.625, 0.5, 0.625, 0.75, 0.5879, 0.75, 0.5879, 0.75, 0.625, 0.75, 0.625, 1.0, 0.5879, 1.0, 0.125, 0.5, 0.375, 0.5, 0.375, 0.75, 0.125, 0.75, 0.625, 0.5, 0.875, 0.5, 0.875, 0.75, 0.625, 0.75, 0.424, 0.75, 0.5879, 0.75, 0.5879, 1.0, 0.424, 1.0, 0.424, 0.5, 0.5879, 0.5, 0.5879, 0.75, 0.424, 0.75, 0.424, 0.25, 0.5879, 0.25, 0.5879, 0.5, 0.424, 0.5, 0.424, 0.0, 0.5879, 0.0, 0.5879, 0.25, 0.424, 0.25, 0.375, 0.0, 0.424, 0.0, 0.424, 0.25, 0.375, 0.25, 0.375, 0.25, 0.424, 0.25, 0.424, 0.5, 0.375, 0.5, 0.375, 0.5, 0.424, 0.5, 0.424, 0.75, 0.375, 0.75, 0.375, 0.75, 0.424, 0.75, 0.424, 1.0, 0.375, 1.0])
me_cube_016.materials.append(mat_off_material)
me_cube_016.use_remesh_preserve_volume = False
me_cube_016.use_remesh_preserve_attributes = False
me_cube_016.use_mirror_vertex_groups = False
me_cube_016.update()
me_cube_017 = bpy.data.meshes.new('Cube.017')
me_cube_017.from_pydata([(-1.0, -1.0, -1.0), (-1.0, -1.0, 1.0), (-1.0, 1.0, -1.0), (-1.0, 1.0, 1.0), (1.0, -1.0, -1.0), (1.0, -1.0, 1.0), (1.0, 1.0, -1.0), (1.0, 1.0, 1.0), (0.1079, 0.1079, 0.7033), (0.1079, -0.1079, 0.7033), (-0.1079, -0.1079, 0.7033), (-0.1079, 0.1079, 0.7033), (-0.745, 0.745, -0.608), (0.745, 0.745, -0.608), (0.745, -0.745, -0.608), (-0.745, -0.745, -0.608)], [], [(8, 1, 3, 9), (9, 3, 7, 10), (10, 7, 5, 11), (11, 5, 1, 8), (2, 6, 4, 0), (7, 3, 1, 5), (14, 11, 8, 15), (13, 10, 11, 14), (12, 9, 10, 13), (15, 8, 9, 12), (0, 15, 12, 2), (2, 12, 13, 6), (6, 13, 14, 4), (4, 14, 15, 0)])
_uv = me_cube_017.uv_layers.new(name='UVMap')
_uv.uv.foreach_set('vector', [0.5879, 0.0, 0.625, 0.0, 0.625, 0.25, 0.5879, 0.25, 0.5879, 0.25, 0.625, 0.25, 0.625, 0.5, 0.5879, 0.5, 0.5879, 0.5, 0.625, 0.5, 0.625, 0.75, 0.5879, 0.75, 0.5879, 0.75, 0.625, 0.75, 0.625, 1.0, 0.5879, 1.0, 0.125, 0.5, 0.375, 0.5, 0.375, 0.75, 0.125, 0.75, 0.625, 0.5, 0.875, 0.5, 0.875, 0.75, 0.625, 0.75, 0.424, 0.75, 0.5879, 0.75, 0.5879, 1.0, 0.424, 1.0, 0.424, 0.5, 0.5879, 0.5, 0.5879, 0.75, 0.424, 0.75, 0.424, 0.25, 0.5879, 0.25, 0.5879, 0.5, 0.424, 0.5, 0.424, 0.0, 0.5879, 0.0, 0.5879, 0.25, 0.424, 0.25, 0.375, 0.0, 0.424, 0.0, 0.424, 0.25, 0.375, 0.25, 0.375, 0.25, 0.424, 0.25, 0.424, 0.5, 0.375, 0.5, 0.375, 0.5, 0.424, 0.5, 0.424, 0.75, 0.375, 0.75, 0.375, 0.75, 0.424, 0.75, 0.424, 1.0, 0.375, 1.0])
me_cube_017.materials.append(mat_on_material)
me_cube_017.use_remesh_preserve_volume = False
me_cube_017.use_remesh_preserve_attributes = False
me_cube_017.use_mirror_vertex_groups = False
me_cube_017.update()
me_cube_018 = bpy.data.meshes.new('Cube.018')
me_cube_018.from_pydata([(-1.0, -1.0, -1.0), (-1.0, -1.0, 1.0), (-1.0, 1.0, -1.0), (-1.0, 1.0, 1.0), (1.0, -1.0, -1.0), (1.0, -1.0, 1.0), (1.0, 1.0, -1.0), (1.0, 1.0, 1.0), (0.1079, 0.1079, 0.7033), (0.1079, -0.1079, 0.7033), (-0.1079, -0.1079, 0.7033), (-0.1079, 0.1079, 0.7033), (-0.745, 0.745, -0.608), (0.745, 0.745, -0.608), (0.745, -0.745, -0.608), (-0.745, -0.745, -0.608)], [], [(8, 1, 3, 9), (9, 3, 7, 10), (10, 7, 5, 11), (11, 5, 1, 8), (2, 6, 4, 0), (7, 3, 1, 5), (14, 11, 8, 15), (13, 10, 11, 14), (12, 9, 10, 13), (15, 8, 9, 12), (0, 15, 12, 2), (2, 12, 13, 6), (6, 13, 14, 4), (4, 14, 15, 0)])
_uv = me_cube_018.uv_layers.new(name='UVMap')
_uv.uv.foreach_set('vector', [0.5879, 0.0, 0.625, 0.0, 0.625, 0.25, 0.5879, 0.25, 0.5879, 0.25, 0.625, 0.25, 0.625, 0.5, 0.5879, 0.5, 0.5879, 0.5, 0.625, 0.5, 0.625, 0.75, 0.5879, 0.75, 0.5879, 0.75, 0.625, 0.75, 0.625, 1.0, 0.5879, 1.0, 0.125, 0.5, 0.375, 0.5, 0.375, 0.75, 0.125, 0.75, 0.625, 0.5, 0.875, 0.5, 0.875, 0.75, 0.625, 0.75, 0.424, 0.75, 0.5879, 0.75, 0.5879, 1.0, 0.424, 1.0, 0.424, 0.5, 0.5879, 0.5, 0.5879, 0.75, 0.424, 0.75, 0.424, 0.25, 0.5879, 0.25, 0.5879, 0.5, 0.424, 0.5, 0.424, 0.0, 0.5879, 0.0, 0.5879, 0.25, 0.424, 0.25, 0.375, 0.0, 0.424, 0.0, 0.424, 0.25, 0.375, 0.25, 0.375, 0.25, 0.424, 0.25, 0.424, 0.5, 0.375, 0.5, 0.375, 0.5, 0.424, 0.5, 0.424, 0.75, 0.375, 0.75, 0.375, 0.75, 0.424, 0.75, 0.424, 1.0, 0.375, 1.0])
me_cube_018.materials.append(mat_off_material)
me_cube_018.use_remesh_preserve_volume = False
me_cube_018.use_remesh_preserve_attributes = False
me_cube_018.use_mirror_vertex_groups = False
me_cube_018.update()
me_cube_019 = bpy.data.meshes.new('Cube.019')
me_cube_019.from_pydata([(-1.0, -1.0, -1.0), (-1.0, -1.0, 1.0), (-1.0, 1.0, -1.0), (-1.0, 1.0, 1.0), (1.0, -1.0, -1.0), (1.0, -1.0, 1.0), (1.0, 1.0, -1.0), (1.0, 1.0, 1.0), (0.1079, 0.1079, 0.7033), (0.1079, -0.1079, 0.7033), (-0.1079, -0.1079, 0.7033), (-0.1079, 0.1079, 0.7033), (-0.745, 0.745, -0.608), (0.745, 0.745, -0.608), (0.745, -0.745, -0.608), (-0.745, -0.745, -0.608)], [], [(8, 1, 3, 9), (9, 3, 7, 10), (10, 7, 5, 11), (11, 5, 1, 8), (2, 6, 4, 0), (7, 3, 1, 5), (14, 11, 8, 15), (13, 10, 11, 14), (12, 9, 10, 13), (15, 8, 9, 12), (0, 15, 12, 2), (2, 12, 13, 6), (6, 13, 14, 4), (4, 14, 15, 0)])
_uv = me_cube_019.uv_layers.new(name='UVMap')
_uv.uv.foreach_set('vector', [0.5879, 0.0, 0.625, 0.0, 0.625, 0.25, 0.5879, 0.25, 0.5879, 0.25, 0.625, 0.25, 0.625, 0.5, 0.5879, 0.5, 0.5879, 0.5, 0.625, 0.5, 0.625, 0.75, 0.5879, 0.75, 0.5879, 0.75, 0.625, 0.75, 0.625, 1.0, 0.5879, 1.0, 0.125, 0.5, 0.375, 0.5, 0.375, 0.75, 0.125, 0.75, 0.625, 0.5, 0.875, 0.5, 0.875, 0.75, 0.625, 0.75, 0.424, 0.75, 0.5879, 0.75, 0.5879, 1.0, 0.424, 1.0, 0.424, 0.5, 0.5879, 0.5, 0.5879, 0.75, 0.424, 0.75, 0.424, 0.25, 0.5879, 0.25, 0.5879, 0.5, 0.424, 0.5, 0.424, 0.0, 0.5879, 0.0, 0.5879, 0.25, 0.424, 0.25, 0.375, 0.0, 0.424, 0.0, 0.424, 0.25, 0.375, 0.25, 0.375, 0.25, 0.424, 0.25, 0.424, 0.5, 0.375, 0.5, 0.375, 0.5, 0.424, 0.5, 0.424, 0.75, 0.375, 0.75, 0.375, 0.75, 0.424, 0.75, 0.424, 1.0, 0.375, 1.0])
me_cube_019.materials.append(mat_off_material)
me_cube_019.use_remesh_preserve_volume = False
me_cube_019.use_remesh_preserve_attributes = False
me_cube_019.use_mirror_vertex_groups = False
me_cube_019.update()
me_cube_020 = bpy.data.meshes.new('Cube.020')
me_cube_020.from_pydata([(-1.0, -1.0, -1.0), (-1.0, -1.0, 1.0), (-1.0, 1.0, -1.0), (-1.0, 1.0, 1.0), (1.0, -1.0, -1.0), (1.0, -1.0, 1.0), (1.0, 1.0, -1.0), (1.0, 1.0, 1.0), (0.1079, 0.1079, 0.7033), (0.1079, -0.1079, 0.7033), (-0.1079, -0.1079, 0.7033), (-0.1079, 0.1079, 0.7033), (-0.745, 0.745, -0.608), (0.745, 0.745, -0.608), (0.745, -0.745, -0.608), (-0.745, -0.745, -0.608)], [], [(8, 1, 3, 9), (9, 3, 7, 10), (10, 7, 5, 11), (11, 5, 1, 8), (2, 6, 4, 0), (7, 3, 1, 5), (14, 11, 8, 15), (13, 10, 11, 14), (12, 9, 10, 13), (15, 8, 9, 12), (0, 15, 12, 2), (2, 12, 13, 6), (6, 13, 14, 4), (4, 14, 15, 0)])
_uv = me_cube_020.uv_layers.new(name='UVMap')
_uv.uv.foreach_set('vector', [0.5879, 0.0, 0.625, 0.0, 0.625, 0.25, 0.5879, 0.25, 0.5879, 0.25, 0.625, 0.25, 0.625, 0.5, 0.5879, 0.5, 0.5879, 0.5, 0.625, 0.5, 0.625, 0.75, 0.5879, 0.75, 0.5879, 0.75, 0.625, 0.75, 0.625, 1.0, 0.5879, 1.0, 0.125, 0.5, 0.375, 0.5, 0.375, 0.75, 0.125, 0.75, 0.625, 0.5, 0.875, 0.5, 0.875, 0.75, 0.625, 0.75, 0.424, 0.75, 0.5879, 0.75, 0.5879, 1.0, 0.424, 1.0, 0.424, 0.5, 0.5879, 0.5, 0.5879, 0.75, 0.424, 0.75, 0.424, 0.25, 0.5879, 0.25, 0.5879, 0.5, 0.424, 0.5, 0.424, 0.0, 0.5879, 0.0, 0.5879, 0.25, 0.424, 0.25, 0.375, 0.0, 0.424, 0.0, 0.424, 0.25, 0.375, 0.25, 0.375, 0.25, 0.424, 0.25, 0.424, 0.5, 0.375, 0.5, 0.375, 0.5, 0.424, 0.5, 0.424, 0.75, 0.375, 0.75, 0.375, 0.75, 0.424, 0.75, 0.424, 1.0, 0.375, 1.0])
me_cube_020.materials.append(mat_on_material)
me_cube_020.use_remesh_preserve_volume = False
me_cube_020.use_remesh_preserve_attributes = False
me_cube_020.use_mirror_vertex_groups = False
me_cube_020.update()

# ---- objects
ob_light = bpy.data.objects.new('Light', light_light)
ob_camera = bpy.data.objects.new('Camera', cam_camera)
ob_plane = bpy.data.objects.new('Plane', me_plane)
ob_cube = bpy.data.objects.new('Cube', me_cube_001)
ob_cube_001 = bpy.data.objects.new('Cube.001', me_cube_002)
ob_cube_002 = bpy.data.objects.new('Cube.002', me_cube_003)
ob_cube_003 = bpy.data.objects.new('Cube.003', me_cube_004)
ob_cube_004 = bpy.data.objects.new('Cube.004', me_cube_005)
ob_cube_005 = bpy.data.objects.new('Cube.005', me_cube_006)
ob_cube_006 = bpy.data.objects.new('Cube.006', me_cube_007)
ob_cube_007 = bpy.data.objects.new('Cube.007', me_cube_008)
ob_cube_008 = bpy.data.objects.new('Cube.008', me_cube_009)
ob_cube_009 = bpy.data.objects.new('Cube.009', me_cube_010)
ob_cube_010 = bpy.data.objects.new('Cube.010', me_cube_011)
ob_cube_011 = bpy.data.objects.new('Cube.011', me_cube_012)
ob_cube_012 = bpy.data.objects.new('Cube.012', me_cube_013)
ob_cube_013 = bpy.data.objects.new('Cube.013', me_cube_014)
ob_cube_014 = bpy.data.objects.new('Cube.014', me_cube_015)
ob_cube_015 = bpy.data.objects.new('Cube.015', me_cube_016)
ob_cube_016 = bpy.data.objects.new('Cube.016', me_cube_017)
ob_cube_017 = bpy.data.objects.new('Cube.017', me_cube_018)
ob_cube_018 = bpy.data.objects.new('Cube.018', me_cube_019)
ob_cube_019 = bpy.data.objects.new('Cube.019', me_cube_020)

# ---- transforms, parenting, visibility, modifiers, constraints
ob_light.location = (4.076, 1.005, 5.904)
ob_light.rotation_euler = (0.6503, 0.05522, 1.866)
ob_light.lock_rotations_4d = False
ob_light.empty_display_type = 'ARROWS'
ob_light.color = (0.0, 0.0, 0.0, 0.0)
ob_light.lineart.crease_threshold = 0.0
ob_camera.location = (7.359, -6.926, 4.958)
ob_camera.rotation_euler = (1.109, 0.0, 0.8149)
ob_camera.lock_rotations_4d = False
ob_camera.empty_display_type = 'ARROWS'
ob_camera.color = (0.0, 0.0, 0.0, 0.0)
ob_camera.display_type = 'WIRE'
ob_camera.lineart.crease_threshold = 0.0
ob_plane.location = (0.0, -0.351, 0.2652)
ob_plane.rotation_euler = (-0.0, 1.571, 0.0)
ob_plane.scale = (3.351, 4.152, 1.663)
ob_plane.lineart.crease_threshold = 0.0
ob_cube.location = (-0.1297, -3.334, 2.648)
ob_cube.rotation_euler = (-0.0, -1.611, -0.0)
ob_cube.scale = (0.5967, 0.5958, 0.9995)
ob_cube.lineart.crease_threshold = 0.0
_m = ob_cube.modifiers.new('Subdivision', 'SUBSURF')
_m.uv_smooth = 'PRESERVE_CORNERS'
_m.levels = 3
_m.show_only_control_edges = False
ob_cube_001.location = (-0.1297, -1.869, 2.648)
ob_cube_001.rotation_euler = (-0.0, -1.611, -0.0)
ob_cube_001.scale = (0.5967, 0.5958, 0.9995)
ob_cube_001.lineart.crease_threshold = 0.0
_m = ob_cube_001.modifiers.new('Subdivision', 'SUBSURF')
_m.uv_smooth = 'PRESERVE_CORNERS'
_m.levels = 3
_m.show_only_control_edges = False
ob_cube_002.location = (-0.1297, -0.3653, 2.634)
ob_cube_002.rotation_euler = (-0.0, -1.611, -0.0)
ob_cube_002.scale = (0.5967, 0.5958, 0.9995)
ob_cube_002.lineart.crease_threshold = 0.0
_m = ob_cube_002.modifiers.new('Subdivision', 'SUBSURF')
_m.uv_smooth = 'PRESERVE_CORNERS'
_m.levels = 3
_m.show_only_control_edges = False
ob_cube_003.location = (-0.1297, 1.069, 2.619)
ob_cube_003.rotation_euler = (-0.0, -1.611, -0.0)
ob_cube_003.scale = (0.5967, 0.5958, 0.9995)
ob_cube_003.lineart.crease_threshold = 0.0
_m = ob_cube_003.modifiers.new('Subdivision', 'SUBSURF')
_m.uv_smooth = 'PRESERVE_CORNERS'
_m.levels = 3
_m.show_only_control_edges = False
ob_cube_004.location = (-0.1297, 2.677, 2.619)
ob_cube_004.rotation_euler = (-0.0, -1.611, -0.0)
ob_cube_004.scale = (0.5967, 0.5958, 0.9995)
ob_cube_004.lineart.crease_threshold = 0.0
_m = ob_cube_004.modifiers.new('Subdivision', 'SUBSURF')
_m.uv_smooth = 'PRESERVE_CORNERS'
_m.levels = 3
_m.show_only_control_edges = False
ob_cube_005.location = (-0.1297, 2.677, 1.122)
ob_cube_005.rotation_euler = (-0.0, -1.611, -0.0)
ob_cube_005.scale = (0.5967, 0.5958, 0.9995)
ob_cube_005.lineart.crease_threshold = 0.0
_m = ob_cube_005.modifiers.new('Subdivision', 'SUBSURF')
_m.uv_smooth = 'PRESERVE_CORNERS'
_m.levels = 3
_m.show_only_control_edges = False
ob_cube_006.location = (-0.1297, 1.059, 1.122)
ob_cube_006.rotation_euler = (-0.0, -1.611, -0.0)
ob_cube_006.scale = (0.5967, 0.5958, 0.9995)
ob_cube_006.lineart.crease_threshold = 0.0
_m = ob_cube_006.modifiers.new('Subdivision', 'SUBSURF')
_m.uv_smooth = 'PRESERVE_CORNERS'
_m.levels = 3
_m.show_only_control_edges = False
ob_cube_007.location = (-0.1297, -0.458, 1.122)
ob_cube_007.rotation_euler = (-0.0, -1.611, -0.0)
ob_cube_007.scale = (0.5967, 0.5958, 0.9995)
ob_cube_007.lineart.crease_threshold = 0.0
_m = ob_cube_007.modifiers.new('Subdivision', 'SUBSURF')
_m.uv_smooth = 'PRESERVE_CORNERS'
_m.levels = 3
_m.show_only_control_edges = False
ob_cube_008.location = (-0.1297, -1.894, 1.122)
ob_cube_008.rotation_euler = (-0.0, -1.611, -0.0)
ob_cube_008.scale = (0.5967, 0.5958, 0.9995)
ob_cube_008.lineart.crease_threshold = 0.0
_m = ob_cube_008.modifiers.new('Subdivision', 'SUBSURF')
_m.uv_smooth = 'PRESERVE_CORNERS'
_m.levels = 3
_m.show_only_control_edges = False
ob_cube_009.location = (-0.1297, -3.344, 1.122)
ob_cube_009.rotation_euler = (-0.0, -1.611, -0.0)
ob_cube_009.scale = (0.5967, 0.5958, 0.9995)
ob_cube_009.lineart.crease_threshold = 0.0
_m = ob_cube_009.modifiers.new('Subdivision', 'SUBSURF')
_m.uv_smooth = 'PRESERVE_CORNERS'
_m.levels = 3
_m.show_only_control_edges = False
ob_cube_010.location = (-0.1297, -3.344, -0.2365)
ob_cube_010.rotation_euler = (-0.0, -1.611, -0.0)
ob_cube_010.scale = (0.5967, 0.5958, 0.9995)
ob_cube_010.lineart.crease_threshold = 0.0
_m = ob_cube_010.modifiers.new('Subdivision', 'SUBSURF')
_m.uv_smooth = 'PRESERVE_CORNERS'
_m.levels = 3
_m.show_only_control_edges = False
ob_cube_011.location = (-0.1297, -1.896, -0.2773)
ob_cube_011.rotation_euler = (-0.0, -1.611, -0.0)
ob_cube_011.scale = (0.5967, 0.5958, 0.9995)
ob_cube_011.lineart.crease_threshold = 0.0
_m = ob_cube_011.modifiers.new('Subdivision', 'SUBSURF')
_m.uv_smooth = 'PRESERVE_CORNERS'
_m.levels = 3
_m.show_only_control_edges = False
ob_cube_012.location = (-0.1297, -0.4585, -0.2977)
ob_cube_012.rotation_euler = (-0.0, -1.611, -0.0)
ob_cube_012.scale = (0.5967, 0.5958, 0.9995)
ob_cube_012.lineart.crease_threshold = 0.0
_m = ob_cube_012.modifiers.new('Subdivision', 'SUBSURF')
_m.uv_smooth = 'PRESERVE_CORNERS'
_m.levels = 3
_m.show_only_control_edges = False
ob_cube_013.location = (-0.1297, 1.048, -0.2977)
ob_cube_013.rotation_euler = (-0.0, -1.611, -0.0)
ob_cube_013.scale = (0.5967, 0.5958, 0.9995)
ob_cube_013.lineart.crease_threshold = 0.0
_m = ob_cube_013.modifiers.new('Subdivision', 'SUBSURF')
_m.uv_smooth = 'PRESERVE_CORNERS'
_m.levels = 3
_m.show_only_control_edges = False
ob_cube_014.location = (-0.1297, 2.676, -0.3075)
ob_cube_014.rotation_euler = (-0.0, -1.611, -0.0)
ob_cube_014.scale = (0.5967, 0.5958, 0.9995)
ob_cube_014.lineart.crease_threshold = 0.0
_m = ob_cube_014.modifiers.new('Subdivision', 'SUBSURF')
_m.uv_smooth = 'PRESERVE_CORNERS'
_m.levels = 3
_m.show_only_control_edges = False
ob_cube_015.location = (-0.1297, 2.676, -1.834)
ob_cube_015.rotation_euler = (-0.0, -1.611, -0.0)
ob_cube_015.scale = (0.5967, 0.5958, 0.9995)
ob_cube_015.lineart.crease_threshold = 0.0
_m = ob_cube_015.modifiers.new('Subdivision', 'SUBSURF')
_m.uv_smooth = 'PRESERVE_CORNERS'
_m.levels = 3
_m.show_only_control_edges = False
ob_cube_016.location = (-0.1297, 1.045, -1.832)
ob_cube_016.rotation_euler = (-0.0, -1.611, -0.0)
ob_cube_016.scale = (0.5967, 0.5958, 0.9995)
ob_cube_016.lineart.crease_threshold = 0.0
_m = ob_cube_016.modifiers.new('Subdivision', 'SUBSURF')
_m.uv_smooth = 'PRESERVE_CORNERS'
_m.levels = 3
_m.show_only_control_edges = False
ob_cube_017.location = (-0.1297, -0.4501, -1.845)
ob_cube_017.rotation_euler = (-0.0, -1.611, -0.0)
ob_cube_017.scale = (0.5967, 0.5958, 0.9995)
ob_cube_017.lineart.crease_threshold = 0.0
_m = ob_cube_017.modifiers.new('Subdivision', 'SUBSURF')
_m.uv_smooth = 'PRESERVE_CORNERS'
_m.levels = 3
_m.show_only_control_edges = False
ob_cube_018.location = (-0.1297, -1.886, -1.817)
ob_cube_018.rotation_euler = (-0.0, -1.611, -0.0)
ob_cube_018.scale = (0.5967, 0.5958, 0.9995)
ob_cube_018.lineart.crease_threshold = 0.0
_m = ob_cube_018.modifiers.new('Subdivision', 'SUBSURF')
_m.uv_smooth = 'PRESERVE_CORNERS'
_m.levels = 3
_m.show_only_control_edges = False
ob_cube_019.location = (-0.1297, -3.352, -1.785)
ob_cube_019.rotation_euler = (-0.0, -1.611, -0.0)
ob_cube_019.scale = (0.5967, 0.5958, 0.9995)
ob_cube_019.lineart.crease_threshold = 0.0
_m = ob_cube_019.modifiers.new('Subdivision', 'SUBSURF')
_m.uv_smooth = 'PRESERVE_CORNERS'
_m.levels = 3
_m.show_only_control_edges = False

# ---- collection membership
col_collection.objects.link(ob_light)
col_collection.objects.link(ob_camera)
col_collection.objects.link(ob_plane)
col_collection.objects.link(ob_cube)
col_collection.objects.link(ob_cube_001)
col_collection.objects.link(ob_cube_002)
col_collection.objects.link(ob_cube_003)
col_collection.objects.link(ob_cube_004)
col_collection.objects.link(ob_cube_005)
col_collection.objects.link(ob_cube_006)
col_collection.objects.link(ob_cube_007)
col_collection.objects.link(ob_cube_008)
col_collection.objects.link(ob_cube_009)
col_collection.objects.link(ob_cube_010)
col_collection.objects.link(ob_cube_011)
col_collection.objects.link(ob_cube_012)
col_collection.objects.link(ob_cube_013)
col_collection.objects.link(ob_cube_014)
col_collection.objects.link(ob_cube_015)
col_collection.objects.link(ob_cube_016)
col_collection.objects.link(ob_cube_017)
col_collection.objects.link(ob_cube_018)
col_collection.objects.link(ob_cube_019)

# ---- scene / render settings (as saved in the file)
scene.camera = ob_camera
scene.frame_start = 1; scene.frame_end = 250; scene.frame_set(1)
scene.render.engine = 'BLENDER_EEVEE_NEXT'
scene.cycles.use_denoising = False
scene.cycles.samples = 128
scene.cycles.sampling_pattern = 'TABULATED_SOBOL'
scene.cycles.use_adaptive_sampling = False
scene.cycles.use_light_tree = False
scene.view_settings.view_transform = 'Filmic'
bpy.context.view_layer.update()
